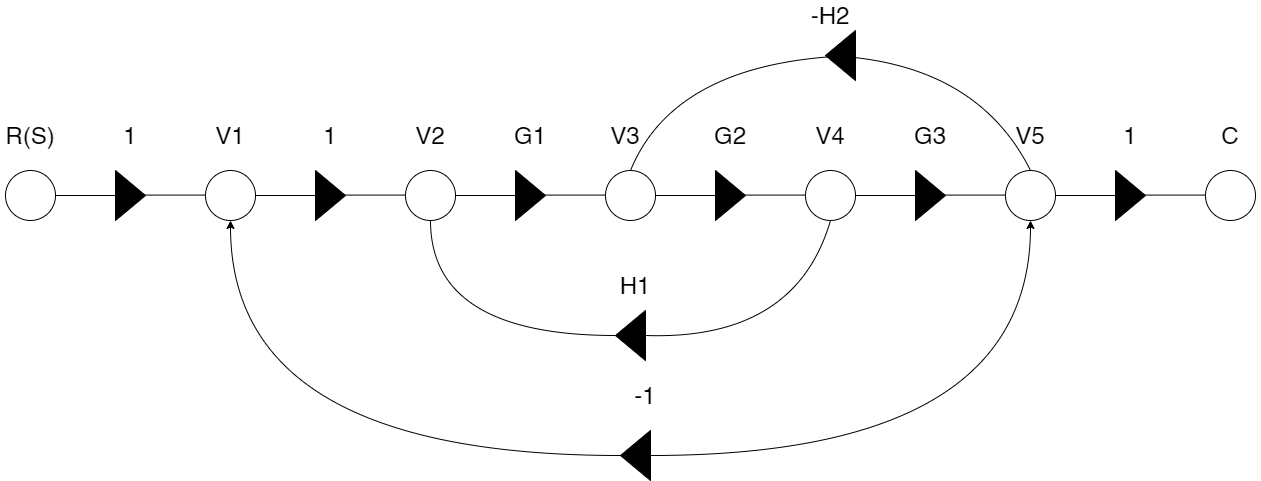

The diagram above was exported from draw.io. Its source (the exported page's mxGraphModel, read from the mxfile embedded in the PNG):
<mxGraphModel dx="1400" dy="1384" grid="1" gridSize="10" guides="1" tooltips="1" connect="1" arrows="1" fold="1" page="1" pageScale="1" pageWidth="850" pageHeight="1100" math="0" shadow="0">
  <root>
    <mxCell id="0" />
    <mxCell id="1" parent="0" />
    <mxCell id="xTUteYZC542YmZjdUnqY-1" value="" style="ellipse;whiteSpace=wrap;html=1;aspect=fixed;" vertex="1" parent="1">
      <mxGeometry x="10" y="170" width="50" height="50" as="geometry" />
    </mxCell>
    <mxCell id="xTUteYZC542YmZjdUnqY-2" value="" style="triangle;whiteSpace=wrap;html=1;fillColor=#000000;" vertex="1" parent="1">
      <mxGeometry x="120" y="170" width="30" height="50" as="geometry" />
    </mxCell>
    <mxCell id="xTUteYZC542YmZjdUnqY-3" value="" style="endArrow=none;html=1;rounded=0;exitX=1;exitY=0.5;exitDx=0;exitDy=0;entryX=0;entryY=0.5;entryDx=0;entryDy=0;" edge="1" parent="1" source="xTUteYZC542YmZjdUnqY-1" target="xTUteYZC542YmZjdUnqY-2">
      <mxGeometry width="50" height="50" relative="1" as="geometry">
        <mxPoint x="60" y="230" as="sourcePoint" />
        <mxPoint x="110" y="180" as="targetPoint" />
      </mxGeometry>
    </mxCell>
    <mxCell id="xTUteYZC542YmZjdUnqY-4" value="" style="endArrow=none;html=1;rounded=0;exitX=1;exitY=0.5;exitDx=0;exitDy=0;entryX=0;entryY=0.5;entryDx=0;entryDy=0;" edge="1" parent="1">
      <mxGeometry width="50" height="50" relative="1" as="geometry">
        <mxPoint x="150" y="194.57999999999993" as="sourcePoint" />
        <mxPoint x="210" y="194.57999999999993" as="targetPoint" />
      </mxGeometry>
    </mxCell>
    <mxCell id="xTUteYZC542YmZjdUnqY-5" value="" style="ellipse;whiteSpace=wrap;html=1;aspect=fixed;" vertex="1" parent="1">
      <mxGeometry x="210" y="170" width="50" height="50" as="geometry" />
    </mxCell>
    <mxCell id="xTUteYZC542YmZjdUnqY-6" value="" style="triangle;whiteSpace=wrap;html=1;fillColor=#000000;" vertex="1" parent="1">
      <mxGeometry x="320" y="170" width="30" height="50" as="geometry" />
    </mxCell>
    <mxCell id="xTUteYZC542YmZjdUnqY-7" value="" style="endArrow=none;html=1;rounded=0;exitX=1;exitY=0.5;exitDx=0;exitDy=0;entryX=0;entryY=0.5;entryDx=0;entryDy=0;" edge="1" parent="1" source="xTUteYZC542YmZjdUnqY-5" target="xTUteYZC542YmZjdUnqY-6">
      <mxGeometry width="50" height="50" relative="1" as="geometry">
        <mxPoint x="260" y="230" as="sourcePoint" />
        <mxPoint x="310" y="180" as="targetPoint" />
      </mxGeometry>
    </mxCell>
    <mxCell id="xTUteYZC542YmZjdUnqY-8" value="" style="endArrow=none;html=1;rounded=0;exitX=1;exitY=0.5;exitDx=0;exitDy=0;entryX=0;entryY=0.5;entryDx=0;entryDy=0;" edge="1" parent="1">
      <mxGeometry width="50" height="50" relative="1" as="geometry">
        <mxPoint x="350" y="194.57999999999993" as="sourcePoint" />
        <mxPoint x="410" y="194.57999999999993" as="targetPoint" />
      </mxGeometry>
    </mxCell>
    <mxCell id="xTUteYZC542YmZjdUnqY-9" value="" style="ellipse;whiteSpace=wrap;html=1;aspect=fixed;" vertex="1" parent="1">
      <mxGeometry x="410" y="170" width="50" height="50" as="geometry" />
    </mxCell>
    <mxCell id="xTUteYZC542YmZjdUnqY-10" value="" style="triangle;whiteSpace=wrap;html=1;fillColor=#000000;" vertex="1" parent="1">
      <mxGeometry x="520" y="170" width="30" height="50" as="geometry" />
    </mxCell>
    <mxCell id="xTUteYZC542YmZjdUnqY-11" value="" style="endArrow=none;html=1;rounded=0;exitX=1;exitY=0.5;exitDx=0;exitDy=0;entryX=0;entryY=0.5;entryDx=0;entryDy=0;" edge="1" parent="1" source="xTUteYZC542YmZjdUnqY-9" target="xTUteYZC542YmZjdUnqY-10">
      <mxGeometry width="50" height="50" relative="1" as="geometry">
        <mxPoint x="460" y="230" as="sourcePoint" />
        <mxPoint x="510" y="180" as="targetPoint" />
      </mxGeometry>
    </mxCell>
    <mxCell id="xTUteYZC542YmZjdUnqY-12" value="" style="endArrow=none;html=1;rounded=0;exitX=1;exitY=0.5;exitDx=0;exitDy=0;entryX=0;entryY=0.5;entryDx=0;entryDy=0;" edge="1" parent="1">
      <mxGeometry width="50" height="50" relative="1" as="geometry">
        <mxPoint x="550" y="194.57999999999993" as="sourcePoint" />
        <mxPoint x="610" y="194.57999999999993" as="targetPoint" />
      </mxGeometry>
    </mxCell>
    <mxCell id="xTUteYZC542YmZjdUnqY-13" value="" style="ellipse;whiteSpace=wrap;html=1;aspect=fixed;" vertex="1" parent="1">
      <mxGeometry x="610" y="170" width="50" height="50" as="geometry" />
    </mxCell>
    <mxCell id="xTUteYZC542YmZjdUnqY-14" value="" style="triangle;whiteSpace=wrap;html=1;fillColor=#000000;" vertex="1" parent="1">
      <mxGeometry x="720" y="170" width="30" height="50" as="geometry" />
    </mxCell>
    <mxCell id="xTUteYZC542YmZjdUnqY-15" value="" style="endArrow=none;html=1;rounded=0;exitX=1;exitY=0.5;exitDx=0;exitDy=0;entryX=0;entryY=0.5;entryDx=0;entryDy=0;" edge="1" parent="1" source="xTUteYZC542YmZjdUnqY-13" target="xTUteYZC542YmZjdUnqY-14">
      <mxGeometry width="50" height="50" relative="1" as="geometry">
        <mxPoint x="660" y="230" as="sourcePoint" />
        <mxPoint x="710" y="180" as="targetPoint" />
      </mxGeometry>
    </mxCell>
    <mxCell id="xTUteYZC542YmZjdUnqY-16" value="" style="endArrow=none;html=1;rounded=0;exitX=1;exitY=0.5;exitDx=0;exitDy=0;entryX=0;entryY=0.5;entryDx=0;entryDy=0;" edge="1" parent="1">
      <mxGeometry width="50" height="50" relative="1" as="geometry">
        <mxPoint x="750" y="194.57999999999993" as="sourcePoint" />
        <mxPoint x="810" y="194.57999999999993" as="targetPoint" />
      </mxGeometry>
    </mxCell>
    <mxCell id="xTUteYZC542YmZjdUnqY-17" value="" style="ellipse;whiteSpace=wrap;html=1;aspect=fixed;" vertex="1" parent="1">
      <mxGeometry x="810" y="170" width="50" height="50" as="geometry" />
    </mxCell>
    <mxCell id="xTUteYZC542YmZjdUnqY-18" value="" style="triangle;whiteSpace=wrap;html=1;fillColor=#000000;" vertex="1" parent="1">
      <mxGeometry x="920" y="170" width="30" height="50" as="geometry" />
    </mxCell>
    <mxCell id="xTUteYZC542YmZjdUnqY-19" value="" style="endArrow=none;html=1;rounded=0;exitX=1;exitY=0.5;exitDx=0;exitDy=0;entryX=0;entryY=0.5;entryDx=0;entryDy=0;" edge="1" parent="1" source="xTUteYZC542YmZjdUnqY-17" target="xTUteYZC542YmZjdUnqY-18">
      <mxGeometry width="50" height="50" relative="1" as="geometry">
        <mxPoint x="860" y="230" as="sourcePoint" />
        <mxPoint x="910" y="180" as="targetPoint" />
      </mxGeometry>
    </mxCell>
    <mxCell id="xTUteYZC542YmZjdUnqY-20" value="" style="endArrow=none;html=1;rounded=0;exitX=1;exitY=0.5;exitDx=0;exitDy=0;entryX=0;entryY=0.5;entryDx=0;entryDy=0;" edge="1" parent="1">
      <mxGeometry width="50" height="50" relative="1" as="geometry">
        <mxPoint x="950" y="194.57999999999993" as="sourcePoint" />
        <mxPoint x="1010" y="194.57999999999993" as="targetPoint" />
      </mxGeometry>
    </mxCell>
    <mxCell id="xTUteYZC542YmZjdUnqY-21" value="" style="ellipse;whiteSpace=wrap;html=1;aspect=fixed;" vertex="1" parent="1">
      <mxGeometry x="1010" y="170" width="50" height="50" as="geometry" />
    </mxCell>
    <mxCell id="xTUteYZC542YmZjdUnqY-22" value="" style="triangle;whiteSpace=wrap;html=1;fillColor=#000000;" vertex="1" parent="1">
      <mxGeometry x="1120" y="170" width="30" height="50" as="geometry" />
    </mxCell>
    <mxCell id="xTUteYZC542YmZjdUnqY-23" value="" style="endArrow=none;html=1;rounded=0;exitX=1;exitY=0.5;exitDx=0;exitDy=0;entryX=0;entryY=0.5;entryDx=0;entryDy=0;" edge="1" parent="1" source="xTUteYZC542YmZjdUnqY-21" target="xTUteYZC542YmZjdUnqY-22">
      <mxGeometry width="50" height="50" relative="1" as="geometry">
        <mxPoint x="1060" y="230" as="sourcePoint" />
        <mxPoint x="1110" y="180" as="targetPoint" />
      </mxGeometry>
    </mxCell>
    <mxCell id="xTUteYZC542YmZjdUnqY-24" value="" style="endArrow=none;html=1;rounded=0;exitX=1;exitY=0.5;exitDx=0;exitDy=0;entryX=0;entryY=0.5;entryDx=0;entryDy=0;" edge="1" parent="1">
      <mxGeometry width="50" height="50" relative="1" as="geometry">
        <mxPoint x="1150" y="194.57999999999993" as="sourcePoint" />
        <mxPoint x="1210" y="194.57999999999993" as="targetPoint" />
      </mxGeometry>
    </mxCell>
    <mxCell id="xTUteYZC542YmZjdUnqY-25" value="" style="ellipse;whiteSpace=wrap;html=1;aspect=fixed;" vertex="1" parent="1">
      <mxGeometry x="1210" y="170" width="50" height="50" as="geometry" />
    </mxCell>
    <mxCell id="xTUteYZC542YmZjdUnqY-30" value="&lt;span style=&quot;font-size: 24px&quot;&gt;R(S)&lt;/span&gt;" style="text;html=1;strokeColor=none;fillColor=none;align=center;verticalAlign=middle;whiteSpace=wrap;rounded=0;" vertex="1" parent="1">
      <mxGeometry x="5" y="120" width="60" height="30" as="geometry" />
    </mxCell>
    <mxCell id="xTUteYZC542YmZjdUnqY-31" value="&lt;font style=&quot;font-size: 24px&quot;&gt;1&lt;/font&gt;" style="text;html=1;strokeColor=none;fillColor=none;align=center;verticalAlign=middle;whiteSpace=wrap;rounded=0;" vertex="1" parent="1">
      <mxGeometry x="105" y="120" width="60" height="30" as="geometry" />
    </mxCell>
    <mxCell id="xTUteYZC542YmZjdUnqY-32" value="&lt;span style=&quot;font-size: 24px&quot;&gt;V1&lt;/span&gt;" style="text;html=1;strokeColor=none;fillColor=none;align=center;verticalAlign=middle;whiteSpace=wrap;rounded=0;" vertex="1" parent="1">
      <mxGeometry x="205" y="120" width="60" height="30" as="geometry" />
    </mxCell>
    <mxCell id="xTUteYZC542YmZjdUnqY-33" value="&lt;font style=&quot;font-size: 24px&quot;&gt;1&lt;/font&gt;" style="text;html=1;strokeColor=none;fillColor=none;align=center;verticalAlign=middle;whiteSpace=wrap;rounded=0;" vertex="1" parent="1">
      <mxGeometry x="305" y="120" width="60" height="30" as="geometry" />
    </mxCell>
    <mxCell id="xTUteYZC542YmZjdUnqY-34" value="&lt;font style=&quot;font-size: 24px&quot;&gt;G1&lt;/font&gt;" style="text;html=1;strokeColor=none;fillColor=none;align=center;verticalAlign=middle;whiteSpace=wrap;rounded=0;" vertex="1" parent="1">
      <mxGeometry x="505" y="120" width="60" height="30" as="geometry" />
    </mxCell>
    <mxCell id="xTUteYZC542YmZjdUnqY-35" value="&lt;span style=&quot;font-size: 24px&quot;&gt;V2&lt;/span&gt;" style="text;html=1;strokeColor=none;fillColor=none;align=center;verticalAlign=middle;whiteSpace=wrap;rounded=0;" vertex="1" parent="1">
      <mxGeometry x="405" y="120" width="60" height="30" as="geometry" />
    </mxCell>
    <mxCell id="xTUteYZC542YmZjdUnqY-36" value="&lt;span style=&quot;font-size: 24px&quot;&gt;V3&lt;/span&gt;" style="text;html=1;strokeColor=none;fillColor=none;align=center;verticalAlign=middle;whiteSpace=wrap;rounded=0;" vertex="1" parent="1">
      <mxGeometry x="600" y="120" width="60" height="30" as="geometry" />
    </mxCell>
    <mxCell id="xTUteYZC542YmZjdUnqY-37" value="" style="triangle;whiteSpace=wrap;html=1;fillColor=#000000;rotation=-180;" vertex="1" parent="1">
      <mxGeometry x="830" y="30" width="30" height="50" as="geometry" />
    </mxCell>
    <mxCell id="xTUteYZC542YmZjdUnqY-38" value="&lt;span style=&quot;font-size: 24px&quot;&gt;G2&lt;/span&gt;" style="text;html=1;strokeColor=none;fillColor=none;align=center;verticalAlign=middle;whiteSpace=wrap;rounded=0;" vertex="1" parent="1">
      <mxGeometry x="705" y="120" width="60" height="30" as="geometry" />
    </mxCell>
    <mxCell id="xTUteYZC542YmZjdUnqY-39" value="&lt;span style=&quot;font-size: 24px&quot;&gt;V4&lt;/span&gt;" style="text;html=1;strokeColor=none;fillColor=none;align=center;verticalAlign=middle;whiteSpace=wrap;rounded=0;" vertex="1" parent="1">
      <mxGeometry x="805" y="120" width="60" height="30" as="geometry" />
    </mxCell>
    <mxCell id="xTUteYZC542YmZjdUnqY-40" value="&lt;span style=&quot;font-size: 24px&quot;&gt;1&lt;/span&gt;" style="text;html=1;strokeColor=none;fillColor=none;align=center;verticalAlign=middle;whiteSpace=wrap;rounded=0;" vertex="1" parent="1">
      <mxGeometry x="1105" y="120" width="60" height="30" as="geometry" />
    </mxCell>
    <mxCell id="xTUteYZC542YmZjdUnqY-41" value="&lt;span style=&quot;font-size: 24px&quot;&gt;-H2&lt;/span&gt;" style="text;html=1;strokeColor=none;fillColor=none;align=center;verticalAlign=middle;whiteSpace=wrap;rounded=0;" vertex="1" parent="1">
      <mxGeometry x="805" width="60" height="30" as="geometry" />
    </mxCell>
    <mxCell id="xTUteYZC542YmZjdUnqY-42" value="&lt;span style=&quot;font-size: 24px&quot;&gt;G3&lt;/span&gt;" style="text;html=1;strokeColor=none;fillColor=none;align=center;verticalAlign=middle;whiteSpace=wrap;rounded=0;" vertex="1" parent="1">
      <mxGeometry x="905" y="120" width="60" height="30" as="geometry" />
    </mxCell>
    <mxCell id="xTUteYZC542YmZjdUnqY-43" value="&lt;span style=&quot;font-size: 24px&quot;&gt;V5&lt;/span&gt;" style="text;html=1;strokeColor=none;fillColor=none;align=center;verticalAlign=middle;whiteSpace=wrap;rounded=0;" vertex="1" parent="1">
      <mxGeometry x="1005" y="120" width="60" height="30" as="geometry" />
    </mxCell>
    <mxCell id="xTUteYZC542YmZjdUnqY-44" value="&lt;span style=&quot;font-size: 24px&quot;&gt;C&lt;/span&gt;" style="text;html=1;strokeColor=none;fillColor=none;align=center;verticalAlign=middle;whiteSpace=wrap;rounded=0;" vertex="1" parent="1">
      <mxGeometry x="1205" y="120" width="60" height="30" as="geometry" />
    </mxCell>
    <mxCell id="xTUteYZC542YmZjdUnqY-47" value="" style="triangle;whiteSpace=wrap;html=1;fillColor=#000000;rotation=-180;" vertex="1" parent="1">
      <mxGeometry x="620" y="310" width="30" height="50" as="geometry" />
    </mxCell>
    <mxCell id="xTUteYZC542YmZjdUnqY-48" value="" style="curved=1;endArrow=none;html=1;rounded=0;fontSize=24;exitX=0.5;exitY=0;exitDx=0;exitDy=0;entryX=0;entryY=0.5;entryDx=0;entryDy=0;" edge="1" parent="1" source="xTUteYZC542YmZjdUnqY-13" target="xTUteYZC542YmZjdUnqY-37">
      <mxGeometry width="50" height="50" relative="1" as="geometry">
        <mxPoint x="840" y="400" as="sourcePoint" />
        <mxPoint x="890" y="350" as="targetPoint" />
        <Array as="points">
          <mxPoint x="680" y="60" />
        </Array>
      </mxGeometry>
    </mxCell>
    <mxCell id="xTUteYZC542YmZjdUnqY-49" value="" style="curved=1;endArrow=none;html=1;rounded=0;fontSize=24;exitX=0.5;exitY=0;exitDx=0;exitDy=0;entryX=1;entryY=0.5;entryDx=0;entryDy=0;" edge="1" parent="1" source="xTUteYZC542YmZjdUnqY-21" target="xTUteYZC542YmZjdUnqY-37">
      <mxGeometry width="50" height="50" relative="1" as="geometry">
        <mxPoint x="1135" y="15" as="sourcePoint" />
        <mxPoint x="950" y="110" as="targetPoint" />
        <Array as="points">
          <mxPoint x="980" y="60" />
        </Array>
      </mxGeometry>
    </mxCell>
    <mxCell id="xTUteYZC542YmZjdUnqY-50" value="" style="endArrow=none;html=1;rounded=0;fontSize=24;edgeStyle=orthogonalEdgeStyle;curved=1;entryX=0.5;entryY=1;entryDx=0;entryDy=0;exitX=1;exitY=0.5;exitDx=0;exitDy=0;" edge="1" parent="1" source="xTUteYZC542YmZjdUnqY-47" target="xTUteYZC542YmZjdUnqY-9">
      <mxGeometry width="50" height="50" relative="1" as="geometry">
        <mxPoint x="490" y="360" as="sourcePoint" />
        <mxPoint x="540" y="310" as="targetPoint" />
      </mxGeometry>
    </mxCell>
    <mxCell id="xTUteYZC542YmZjdUnqY-51" value="" style="curved=1;endArrow=none;html=1;rounded=0;fontSize=24;exitX=0;exitY=0.5;exitDx=0;exitDy=0;entryX=0.5;entryY=1;entryDx=0;entryDy=0;" edge="1" parent="1" source="xTUteYZC542YmZjdUnqY-47" target="xTUteYZC542YmZjdUnqY-17">
      <mxGeometry width="50" height="50" relative="1" as="geometry">
        <mxPoint x="750" y="350" as="sourcePoint" />
        <mxPoint x="800" y="300" as="targetPoint" />
        <Array as="points">
          <mxPoint x="800" y="340" />
        </Array>
      </mxGeometry>
    </mxCell>
    <mxCell id="xTUteYZC542YmZjdUnqY-52" value="&lt;span style=&quot;font-size: 24px&quot;&gt;H1&lt;/span&gt;" style="text;html=1;strokeColor=none;fillColor=none;align=center;verticalAlign=middle;whiteSpace=wrap;rounded=0;" vertex="1" parent="1">
      <mxGeometry x="610" y="270" width="60" height="30" as="geometry" />
    </mxCell>
    <mxCell id="xTUteYZC542YmZjdUnqY-53" style="edgeStyle=orthogonalEdgeStyle;curved=1;rounded=0;orthogonalLoop=1;jettySize=auto;html=1;exitX=0;exitY=0.5;exitDx=0;exitDy=0;entryX=0.5;entryY=1;entryDx=0;entryDy=0;fontSize=24;" edge="1" parent="1" source="xTUteYZC542YmZjdUnqY-55" target="xTUteYZC542YmZjdUnqY-21">
      <mxGeometry relative="1" as="geometry" />
    </mxCell>
    <mxCell id="xTUteYZC542YmZjdUnqY-54" style="edgeStyle=orthogonalEdgeStyle;curved=1;rounded=0;orthogonalLoop=1;jettySize=auto;html=1;exitX=1;exitY=0.5;exitDx=0;exitDy=0;entryX=0.5;entryY=1;entryDx=0;entryDy=0;fontSize=24;endarrow=none;" edge="1" parent="1" source="xTUteYZC542YmZjdUnqY-55" target="xTUteYZC542YmZjdUnqY-5">
      <mxGeometry relative="1" as="geometry" />
    </mxCell>
    <mxCell id="xTUteYZC542YmZjdUnqY-55" value="" style="triangle;whiteSpace=wrap;html=1;fillColor=#000000;rotation=-180;" vertex="1" parent="1">
      <mxGeometry x="625" y="430" width="30" height="50" as="geometry" />
    </mxCell>
    <mxCell id="xTUteYZC542YmZjdUnqY-56" value="&lt;span style=&quot;font-size: 24px&quot;&gt;-1&lt;/span&gt;" style="text;html=1;strokeColor=none;fillColor=none;align=center;verticalAlign=middle;whiteSpace=wrap;rounded=0;" vertex="1" parent="1">
      <mxGeometry x="620" y="380" width="60" height="30" as="geometry" />
    </mxCell>
  </root>
</mxGraphModel>